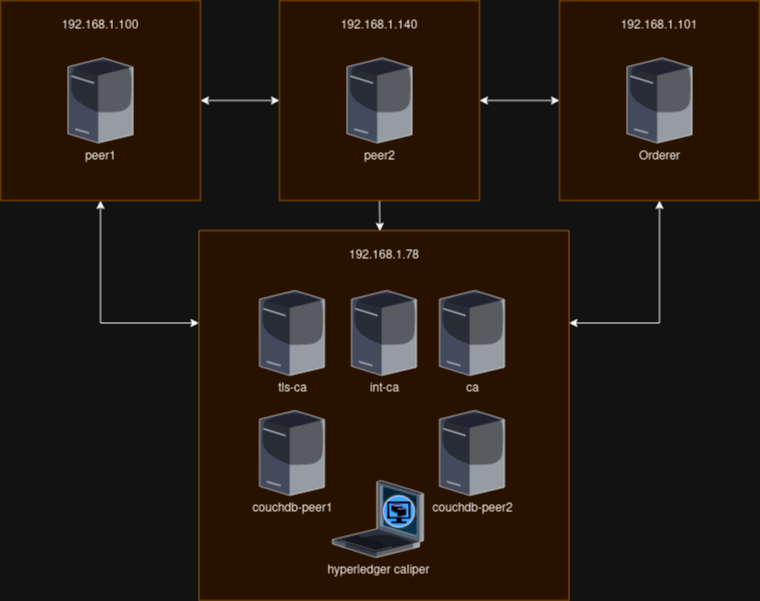

The diagram above was exported from draw.io. Its source (the exported page's mxGraphModel, read from the mxfile embedded in the PNG):
<mxGraphModel dx="1221" dy="666" grid="1" gridSize="10" guides="1" tooltips="1" connect="1" arrows="1" fold="1" page="1" pageScale="1" pageWidth="850" pageHeight="1100" math="0" shadow="0">
  <root>
    <mxCell id="0" />
    <mxCell id="1" parent="0" />
    <mxCell id="20F7wF4fURQ4jhej5beg-12" value="&lt;blockquote&gt;192.168.1.78&lt;br&gt;&lt;/blockquote&gt;" style="whiteSpace=wrap;html=1;aspect=fixed;fillColor=#ffe6cc;strokeColor=#d79b00;horizontal=1;verticalAlign=top;" parent="1" vertex="1">
      <mxGeometry x="299.5" y="250" width="370" height="370" as="geometry" />
    </mxCell>
    <mxCell id="20F7wF4fURQ4jhej5beg-19" style="edgeStyle=orthogonalEdgeStyle;rounded=0;orthogonalLoop=1;jettySize=auto;html=1;exitX=0.5;exitY=1;exitDx=0;exitDy=0;entryX=1;entryY=0.25;entryDx=0;entryDy=0;startArrow=classic;startFill=1;" parent="1" source="20F7wF4fURQ4jhej5beg-11" target="20F7wF4fURQ4jhej5beg-12" edge="1">
      <mxGeometry relative="1" as="geometry" />
    </mxCell>
    <mxCell id="20F7wF4fURQ4jhej5beg-11" value="&lt;blockquote&gt;192.168.1.101&lt;/blockquote&gt;" style="whiteSpace=wrap;html=1;aspect=fixed;fillColor=#ffe6cc;strokeColor=#d79b00;horizontal=1;verticalAlign=top;" parent="1" vertex="1">
      <mxGeometry x="660" y="20" width="200" height="200" as="geometry" />
    </mxCell>
    <mxCell id="20F7wF4fURQ4jhej5beg-16" style="edgeStyle=orthogonalEdgeStyle;rounded=0;orthogonalLoop=1;jettySize=auto;html=1;exitX=1;exitY=0.5;exitDx=0;exitDy=0;entryX=0;entryY=0.5;entryDx=0;entryDy=0;startArrow=classic;startFill=1;" parent="1" source="20F7wF4fURQ4jhej5beg-10" target="20F7wF4fURQ4jhej5beg-11" edge="1">
      <mxGeometry relative="1" as="geometry" />
    </mxCell>
    <mxCell id="20F7wF4fURQ4jhej5beg-18" style="edgeStyle=orthogonalEdgeStyle;rounded=0;orthogonalLoop=1;jettySize=auto;html=1;exitX=0.5;exitY=1;exitDx=0;exitDy=0;entryX=0.489;entryY=0.002;entryDx=0;entryDy=0;entryPerimeter=0;" parent="1" source="20F7wF4fURQ4jhej5beg-10" target="20F7wF4fURQ4jhej5beg-12" edge="1">
      <mxGeometry relative="1" as="geometry" />
    </mxCell>
    <mxCell id="20F7wF4fURQ4jhej5beg-10" value="&lt;blockquote&gt;192.168.1.140&lt;/blockquote&gt;" style="whiteSpace=wrap;html=1;aspect=fixed;fillColor=#ffe6cc;strokeColor=#d79b00;horizontal=1;verticalAlign=top;" parent="1" vertex="1">
      <mxGeometry x="380" y="20" width="200" height="200" as="geometry" />
    </mxCell>
    <mxCell id="20F7wF4fURQ4jhej5beg-15" style="edgeStyle=orthogonalEdgeStyle;rounded=0;orthogonalLoop=1;jettySize=auto;html=1;exitX=1;exitY=0.5;exitDx=0;exitDy=0;entryX=0;entryY=0.5;entryDx=0;entryDy=0;endArrow=classic;endFill=1;startArrow=classic;startFill=1;" parent="1" source="20F7wF4fURQ4jhej5beg-8" target="20F7wF4fURQ4jhej5beg-10" edge="1">
      <mxGeometry relative="1" as="geometry" />
    </mxCell>
    <mxCell id="20F7wF4fURQ4jhej5beg-17" style="edgeStyle=orthogonalEdgeStyle;rounded=0;orthogonalLoop=1;jettySize=auto;html=1;exitX=0.5;exitY=1;exitDx=0;exitDy=0;entryX=0;entryY=0.25;entryDx=0;entryDy=0;startArrow=classic;startFill=1;" parent="1" source="20F7wF4fURQ4jhej5beg-8" target="20F7wF4fURQ4jhej5beg-12" edge="1">
      <mxGeometry relative="1" as="geometry" />
    </mxCell>
    <mxCell id="20F7wF4fURQ4jhej5beg-8" value="&lt;blockquote&gt;192.168.1.100&lt;/blockquote&gt;" style="whiteSpace=wrap;html=1;aspect=fixed;fillColor=#ffe6cc;strokeColor=#d79b00;horizontal=1;verticalAlign=top;" parent="1" vertex="1">
      <mxGeometry x="101" y="20" width="200" height="200" as="geometry" />
    </mxCell>
    <mxCell id="20F7wF4fURQ4jhej5beg-1" value="&lt;div&gt;tls-ca&lt;/div&gt;&lt;div&gt;&lt;br&gt;&lt;/div&gt;" style="verticalLabelPosition=bottom;sketch=0;aspect=fixed;html=1;verticalAlign=top;strokeColor=none;align=center;outlineConnect=0;shape=mxgraph.citrix.tower_server;" parent="1" vertex="1">
      <mxGeometry x="360" y="310" width="65" height="85" as="geometry" />
    </mxCell>
    <mxCell id="20F7wF4fURQ4jhej5beg-2" value="int-ca" style="verticalLabelPosition=bottom;sketch=0;aspect=fixed;html=1;verticalAlign=top;strokeColor=none;align=center;outlineConnect=0;shape=mxgraph.citrix.tower_server;" parent="1" vertex="1">
      <mxGeometry x="452" y="310" width="65" height="85" as="geometry" />
    </mxCell>
    <mxCell id="20F7wF4fURQ4jhej5beg-3" value="ca" style="verticalLabelPosition=bottom;sketch=0;aspect=fixed;html=1;verticalAlign=top;strokeColor=none;align=center;outlineConnect=0;shape=mxgraph.citrix.tower_server;" parent="1" vertex="1">
      <mxGeometry x="540" y="310" width="65" height="85" as="geometry" />
    </mxCell>
    <mxCell id="20F7wF4fURQ4jhej5beg-4" value="Orderer" style="verticalLabelPosition=bottom;sketch=0;aspect=fixed;html=1;verticalAlign=top;strokeColor=none;align=center;outlineConnect=0;shape=mxgraph.citrix.tower_server;" parent="1" vertex="1">
      <mxGeometry x="727.5" y="77.5" width="65" height="85" as="geometry" />
    </mxCell>
    <mxCell id="20F7wF4fURQ4jhej5beg-6" value="peer2" style="verticalLabelPosition=bottom;sketch=0;aspect=fixed;html=1;verticalAlign=top;strokeColor=none;align=center;outlineConnect=0;shape=mxgraph.citrix.tower_server;" parent="1" vertex="1">
      <mxGeometry x="447.5" y="77.5" width="65" height="85" as="geometry" />
    </mxCell>
    <mxCell id="20F7wF4fURQ4jhej5beg-5" value="&lt;div&gt;peer1&lt;/div&gt;&lt;div&gt;&lt;br&gt;&lt;/div&gt;" style="verticalLabelPosition=bottom;sketch=0;aspect=fixed;html=1;verticalAlign=top;strokeColor=none;align=center;outlineConnect=0;shape=mxgraph.citrix.tower_server;" parent="1" vertex="1">
      <mxGeometry x="168.5" y="77.5" width="65" height="85" as="geometry" />
    </mxCell>
    <mxCell id="20F7wF4fURQ4jhej5beg-7" value="hyperledger caliper" style="verticalLabelPosition=bottom;sketch=0;aspect=fixed;html=1;verticalAlign=top;strokeColor=none;align=center;outlineConnect=0;shape=mxgraph.citrix.xenclient;" parent="1" vertex="1">
      <mxGeometry x="433" y="500" width="91" height="77" as="geometry" />
    </mxCell>
    <mxCell id="20F7wF4fURQ4jhej5beg-13" value="couchdb-peer1" style="verticalLabelPosition=bottom;sketch=0;aspect=fixed;html=1;verticalAlign=top;strokeColor=none;align=center;outlineConnect=0;shape=mxgraph.citrix.tower_server;" parent="1" vertex="1">
      <mxGeometry x="360" y="430" width="65" height="85" as="geometry" />
    </mxCell>
    <mxCell id="20F7wF4fURQ4jhej5beg-14" value="couchdb-peer2" style="verticalLabelPosition=bottom;sketch=0;aspect=fixed;html=1;verticalAlign=top;strokeColor=none;align=center;outlineConnect=0;shape=mxgraph.citrix.tower_server;" parent="1" vertex="1">
      <mxGeometry x="540" y="430" width="65" height="85" as="geometry" />
    </mxCell>
  </root>
</mxGraphModel>